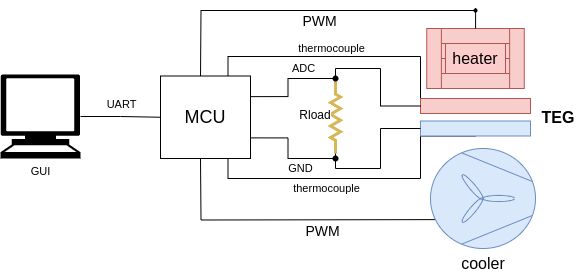

The diagram above was exported from draw.io. Its source (the exported page's mxGraphModel, read from the mxfile embedded in the PNG):
<mxGraphModel dx="1195" dy="696" grid="1" gridSize="10" guides="1" tooltips="1" connect="1" arrows="1" fold="1" page="1" pageScale="1" pageWidth="2339" pageHeight="3300" math="0" shadow="0">
  <root>
    <mxCell id="0" />
    <mxCell id="1" parent="0" />
    <mxCell id="Y-bcmHFenQ4CXzgnaP6L-36" style="edgeStyle=orthogonalEdgeStyle;rounded=0;orthogonalLoop=1;jettySize=auto;html=1;exitX=1;exitY=0.75;exitDx=0;exitDy=0;endArrow=none;endFill=0;" parent="1" source="Y-bcmHFenQ4CXzgnaP6L-4" target="Y-bcmHFenQ4CXzgnaP6L-35" edge="1">
      <mxGeometry relative="1" as="geometry" />
    </mxCell>
    <mxCell id="Y-bcmHFenQ4CXzgnaP6L-38" value="GND" style="edgeLabel;html=1;align=center;verticalAlign=middle;resizable=0;points=[];" parent="Y-bcmHFenQ4CXzgnaP6L-36" vertex="1" connectable="0">
      <mxGeometry x="0.2689" relative="1" as="geometry">
        <mxPoint x="4" y="10" as="offset" />
      </mxGeometry>
    </mxCell>
    <mxCell id="Y-bcmHFenQ4CXzgnaP6L-48" style="edgeStyle=orthogonalEdgeStyle;rounded=0;orthogonalLoop=1;jettySize=auto;html=1;exitX=0.75;exitY=0;exitDx=0;exitDy=0;entryX=0.5;entryY=0;entryDx=0;entryDy=0;endArrow=none;endFill=0;" parent="1" source="Y-bcmHFenQ4CXzgnaP6L-4" target="Y-bcmHFenQ4CXzgnaP6L-8" edge="1">
      <mxGeometry relative="1" as="geometry">
        <Array as="points">
          <mxPoint x="358" y="518" />
          <mxPoint x="550" y="518" />
          <mxPoint x="550" y="560" />
        </Array>
      </mxGeometry>
    </mxCell>
    <mxCell id="Y-bcmHFenQ4CXzgnaP6L-50" value="thermocouple" style="edgeLabel;html=1;align=center;verticalAlign=middle;resizable=0;points=[];" parent="Y-bcmHFenQ4CXzgnaP6L-48" vertex="1" connectable="0">
      <mxGeometry x="-0.202" relative="1" as="geometry">
        <mxPoint x="-1" y="-8" as="offset" />
      </mxGeometry>
    </mxCell>
    <mxCell id="Y-bcmHFenQ4CXzgnaP6L-49" style="edgeStyle=orthogonalEdgeStyle;rounded=0;orthogonalLoop=1;jettySize=auto;html=1;exitX=0.75;exitY=1;exitDx=0;exitDy=0;entryX=0.5;entryY=1;entryDx=0;entryDy=0;endArrow=none;endFill=0;" parent="1" source="Y-bcmHFenQ4CXzgnaP6L-4" target="Y-bcmHFenQ4CXzgnaP6L-9" edge="1">
      <mxGeometry relative="1" as="geometry">
        <Array as="points">
          <mxPoint x="358" y="640" />
          <mxPoint x="550" y="640" />
          <mxPoint x="550" y="598" />
        </Array>
      </mxGeometry>
    </mxCell>
    <mxCell id="Y-bcmHFenQ4CXzgnaP6L-51" value="thermocouple" style="edgeLabel;html=1;align=center;verticalAlign=middle;resizable=0;points=[];" parent="Y-bcmHFenQ4CXzgnaP6L-49" vertex="1" connectable="0">
      <mxGeometry x="-0.1194" y="2" relative="1" as="geometry">
        <mxPoint x="-19" y="12" as="offset" />
      </mxGeometry>
    </mxCell>
    <mxCell id="Y-bcmHFenQ4CXzgnaP6L-4" value="&lt;font style=&quot;font-size: 18px;&quot;&gt;MCU&lt;/font&gt;" style="rounded=0;whiteSpace=wrap;html=1;labelBackgroundColor=default;fontSize=16;" parent="1" vertex="1">
      <mxGeometry x="290" y="537.5" width="90" height="82.5" as="geometry" />
    </mxCell>
    <mxCell id="Y-bcmHFenQ4CXzgnaP6L-5" style="edgeStyle=orthogonalEdgeStyle;shape=connector;rounded=0;orthogonalLoop=1;jettySize=auto;html=1;entryX=0.5;entryY=1;entryDx=0;entryDy=0;strokeColor=default;align=center;verticalAlign=middle;fontFamily=Helvetica;fontSize=16;fontColor=default;labelBackgroundColor=default;endArrow=none;endFill=0;" parent="1" edge="1">
      <mxGeometry relative="1" as="geometry">
        <mxPoint x="635" y="681" as="sourcePoint" />
        <mxPoint x="330" y="620" as="targetPoint" />
      </mxGeometry>
    </mxCell>
    <mxCell id="Y-bcmHFenQ4CXzgnaP6L-6" value="&lt;font style=&quot;font-size: 14px;&quot;&gt;PWM&lt;/font&gt;" style="edgeLabel;html=1;align=center;verticalAlign=middle;resizable=0;points=[];fontFamily=Helvetica;fontSize=16;fontColor=default;labelBackgroundColor=default;" parent="Y-bcmHFenQ4CXzgnaP6L-5" vertex="1" connectable="0">
      <mxGeometry x="0.0286" y="-2" relative="1" as="geometry">
        <mxPoint x="5" y="12" as="offset" />
      </mxGeometry>
    </mxCell>
    <mxCell id="Y-bcmHFenQ4CXzgnaP6L-7" value="" style="verticalLabelPosition=bottom;outlineConnect=0;align=center;dashed=0;html=1;verticalAlign=top;shape=mxgraph.pid2misc.fan;fanType=common;fontSize=16;fillColor=#dae8fc;strokeColor=#6c8ebf;" parent="1" vertex="1">
      <mxGeometry x="560" y="610" width="105" height="100" as="geometry" />
    </mxCell>
    <mxCell id="Y-bcmHFenQ4CXzgnaP6L-8" value="" style="rounded=0;whiteSpace=wrap;html=1;fontSize=16;fillColor=#f8cecc;strokeColor=#b85450;" parent="1" vertex="1">
      <mxGeometry x="550" y="560" width="110" height="15" as="geometry" />
    </mxCell>
    <mxCell id="Y-bcmHFenQ4CXzgnaP6L-9" value="" style="rounded=0;whiteSpace=wrap;html=1;fontSize=16;fillColor=#dae8fc;strokeColor=#6c8ebf;" parent="1" vertex="1">
      <mxGeometry x="550" y="582.5" width="110" height="15" as="geometry" />
    </mxCell>
    <mxCell id="Y-bcmHFenQ4CXzgnaP6L-10" style="edgeStyle=orthogonalEdgeStyle;shape=connector;rounded=0;orthogonalLoop=1;jettySize=auto;html=1;entryX=0.5;entryY=0;entryDx=0;entryDy=0;strokeColor=default;align=center;verticalAlign=middle;fontFamily=Helvetica;fontSize=16;fontColor=default;labelBackgroundColor=default;endArrow=none;endFill=0;" parent="1" source="yx7whQwpY6rR5zN-RPvr-3" edge="1">
      <mxGeometry relative="1" as="geometry">
        <mxPoint x="610" y="472" as="sourcePoint" />
        <mxPoint x="330" y="537.5" as="targetPoint" />
      </mxGeometry>
    </mxCell>
    <mxCell id="Y-bcmHFenQ4CXzgnaP6L-11" value="&lt;font style=&quot;font-size: 14px;&quot;&gt;PWM&lt;/font&gt;" style="edgeLabel;html=1;align=center;verticalAlign=middle;resizable=0;points=[];fontFamily=Helvetica;fontSize=16;fontColor=default;labelBackgroundColor=default;" parent="Y-bcmHFenQ4CXzgnaP6L-10" vertex="1" connectable="0">
      <mxGeometry x="-0.0106" y="-1" relative="1" as="geometry">
        <mxPoint x="12" y="11" as="offset" />
      </mxGeometry>
    </mxCell>
    <mxCell id="yx7whQwpY6rR5zN-RPvr-2" style="edgeStyle=orthogonalEdgeStyle;rounded=0;orthogonalLoop=1;jettySize=auto;html=1;endArrow=none;endFill=0;" edge="1" parent="1" source="yx7whQwpY6rR5zN-RPvr-3">
      <mxGeometry relative="1" as="geometry">
        <mxPoint x="605" y="470.0000000000001" as="targetPoint" />
      </mxGeometry>
    </mxCell>
    <mxCell id="Y-bcmHFenQ4CXzgnaP6L-12" value="" style="shape=mxgraph.pid.heat_exchangers.heat_exchanger_(straight_tubes);html=1;pointerEvents=1;align=center;verticalLabelPosition=bottom;verticalAlign=top;dashed=0;fontFamily=Helvetica;fontSize=16;labelBackgroundColor=default;fillColor=#f8cecc;strokeColor=#b85450;" parent="1" vertex="1">
      <mxGeometry x="556.25" y="490" width="97.5" height="60" as="geometry" />
    </mxCell>
    <mxCell id="Y-bcmHFenQ4CXzgnaP6L-13" value="heater" style="text;html=1;align=center;verticalAlign=middle;whiteSpace=wrap;rounded=0;fontFamily=Helvetica;fontSize=16;labelBackgroundColor=#FFCCCC;fillColor=#f8cecc;strokeColor=#b85450;" parent="1" vertex="1">
      <mxGeometry x="575" y="505" width="60" height="30" as="geometry" />
    </mxCell>
    <mxCell id="Y-bcmHFenQ4CXzgnaP6L-14" value="cooler" style="text;html=1;align=center;verticalAlign=middle;whiteSpace=wrap;rounded=0;fontFamily=Helvetica;fontSize=16;fontColor=default;labelBackgroundColor=default;" parent="1" vertex="1">
      <mxGeometry x="582.5" y="710" width="60" height="30" as="geometry" />
    </mxCell>
    <mxCell id="Y-bcmHFenQ4CXzgnaP6L-15" value="&lt;b&gt;TEG&lt;/b&gt;" style="text;html=1;align=center;verticalAlign=middle;whiteSpace=wrap;rounded=0;fontFamily=Helvetica;fontSize=16;fontColor=default;labelBackgroundColor=default;" parent="1" vertex="1">
      <mxGeometry x="657.5" y="563.75" width="60" height="30" as="geometry" />
    </mxCell>
    <mxCell id="Y-bcmHFenQ4CXzgnaP6L-27" value="" style="pointerEvents=1;verticalLabelPosition=bottom;shadow=0;dashed=0;align=center;html=1;verticalAlign=top;shape=mxgraph.electrical.resistors.resistor_2;direction=south;fillColor=#fff2cc;strokeColor=#d6b656;strokeWidth=3;" parent="1" vertex="1">
      <mxGeometry x="460" y="542.5" width="10" height="72.5" as="geometry" />
    </mxCell>
    <mxCell id="Y-bcmHFenQ4CXzgnaP6L-29" style="edgeStyle=orthogonalEdgeStyle;rounded=0;orthogonalLoop=1;jettySize=auto;html=1;entryX=0;entryY=0.5;entryDx=0;entryDy=0;entryPerimeter=0;endArrow=none;endFill=0;" parent="1" source="Y-bcmHFenQ4CXzgnaP6L-8" target="Y-bcmHFenQ4CXzgnaP6L-27" edge="1">
      <mxGeometry relative="1" as="geometry">
        <Array as="points">
          <mxPoint x="510" y="568" />
          <mxPoint x="510" y="530" />
          <mxPoint x="465" y="530" />
        </Array>
      </mxGeometry>
    </mxCell>
    <mxCell id="Y-bcmHFenQ4CXzgnaP6L-30" style="edgeStyle=orthogonalEdgeStyle;rounded=0;orthogonalLoop=1;jettySize=auto;html=1;entryX=1;entryY=0.5;entryDx=0;entryDy=0;entryPerimeter=0;endArrow=none;endFill=0;" parent="1" source="Y-bcmHFenQ4CXzgnaP6L-9" target="Y-bcmHFenQ4CXzgnaP6L-27" edge="1">
      <mxGeometry relative="1" as="geometry">
        <Array as="points">
          <mxPoint x="510" y="590" />
          <mxPoint x="510" y="630" />
          <mxPoint x="465" y="630" />
        </Array>
      </mxGeometry>
    </mxCell>
    <mxCell id="Y-bcmHFenQ4CXzgnaP6L-33" value="" style="shape=waypoint;sketch=0;fillStyle=solid;size=6;pointerEvents=1;points=[];fillColor=none;resizable=0;rotatable=0;perimeter=centerPerimeter;snapToPoint=1;" parent="1" vertex="1">
      <mxGeometry x="455" y="530" width="20" height="20" as="geometry" />
    </mxCell>
    <mxCell id="Y-bcmHFenQ4CXzgnaP6L-34" style="edgeStyle=orthogonalEdgeStyle;rounded=0;orthogonalLoop=1;jettySize=auto;html=1;exitX=1;exitY=0.25;exitDx=0;exitDy=0;entryX=0.879;entryY=0.58;entryDx=0;entryDy=0;entryPerimeter=0;endArrow=none;endFill=0;" parent="1" source="Y-bcmHFenQ4CXzgnaP6L-4" target="Y-bcmHFenQ4CXzgnaP6L-33" edge="1">
      <mxGeometry relative="1" as="geometry" />
    </mxCell>
    <mxCell id="Y-bcmHFenQ4CXzgnaP6L-37" value="ADC" style="edgeLabel;html=1;align=center;verticalAlign=middle;resizable=0;points=[];" parent="Y-bcmHFenQ4CXzgnaP6L-34" vertex="1" connectable="0">
      <mxGeometry x="0.4079" y="-1" relative="1" as="geometry">
        <mxPoint x="-2" y="-11" as="offset" />
      </mxGeometry>
    </mxCell>
    <mxCell id="Y-bcmHFenQ4CXzgnaP6L-35" value="" style="shape=waypoint;sketch=0;fillStyle=solid;size=6;pointerEvents=1;points=[];fillColor=none;resizable=0;rotatable=0;perimeter=centerPerimeter;snapToPoint=1;" parent="1" vertex="1">
      <mxGeometry x="455" y="610" width="20" height="20" as="geometry" />
    </mxCell>
    <mxCell id="Y-bcmHFenQ4CXzgnaP6L-40" value="&lt;font style=&quot;font-size: 12px;&quot;&gt;Rload&lt;/font&gt;" style="text;html=1;align=center;verticalAlign=middle;whiteSpace=wrap;rounded=0;fontFamily=Helvetica;fontSize=16;fontColor=default;labelBackgroundColor=default;" parent="1" vertex="1">
      <mxGeometry x="415" y="560" width="60" height="30" as="geometry" />
    </mxCell>
    <mxCell id="Y-bcmHFenQ4CXzgnaP6L-41" value="UART" style="edgeLabel;html=1;align=center;verticalAlign=middle;resizable=0;points=[];fontFamily=Helvetica;fontSize=11;fontColor=default;labelBackgroundColor=default;" parent="1" vertex="1" connectable="0">
      <mxGeometry x="250.24137931034488" y="566.0172413793102" as="geometry" />
    </mxCell>
    <mxCell id="Y-bcmHFenQ4CXzgnaP6L-43" style="edgeStyle=orthogonalEdgeStyle;rounded=0;orthogonalLoop=1;jettySize=auto;html=1;entryX=0;entryY=0.5;entryDx=0;entryDy=0;endArrow=none;endFill=0;" parent="1" source="Y-bcmHFenQ4CXzgnaP6L-42" target="Y-bcmHFenQ4CXzgnaP6L-4" edge="1">
      <mxGeometry relative="1" as="geometry" />
    </mxCell>
    <mxCell id="Y-bcmHFenQ4CXzgnaP6L-42" value="GUI" style="shape=mxgraph.signs.tech.computer;html=1;pointerEvents=1;fillColor=#000000;strokeColor=none;verticalLabelPosition=bottom;verticalAlign=top;align=center;fontFamily=Helvetica;fontSize=11;fontColor=default;labelBackgroundColor=default;" parent="1" vertex="1">
      <mxGeometry x="130" y="536" width="80" height="84" as="geometry" />
    </mxCell>
    <mxCell id="yx7whQwpY6rR5zN-RPvr-4" value="" style="edgeStyle=orthogonalEdgeStyle;rounded=0;orthogonalLoop=1;jettySize=auto;html=1;endArrow=none;endFill=0;" edge="1" parent="1" source="Y-bcmHFenQ4CXzgnaP6L-12" target="yx7whQwpY6rR5zN-RPvr-3">
      <mxGeometry relative="1" as="geometry">
        <mxPoint x="605" y="470.0000000000001" as="targetPoint" />
        <mxPoint x="605" y="490" as="sourcePoint" />
      </mxGeometry>
    </mxCell>
    <mxCell id="yx7whQwpY6rR5zN-RPvr-3" value="" style="shape=waypoint;sketch=0;fillStyle=solid;size=6;pointerEvents=1;points=[];fillColor=none;resizable=0;rotatable=0;perimeter=centerPerimeter;snapToPoint=1;strokeColor=default;strokeWidth=0;" vertex="1" parent="1">
      <mxGeometry x="595" y="462" width="20" height="20" as="geometry" />
    </mxCell>
  </root>
</mxGraphModel>